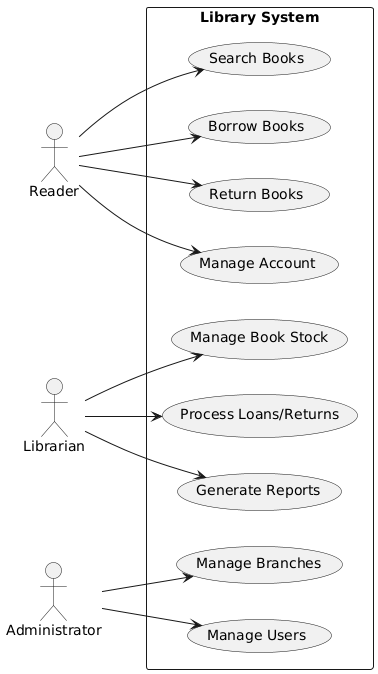

The diagram above was rendered by PlantUML. Its source (embedded in the PNG):
@startuml
left to right direction

actor "Reader" as reader
actor "Librarian" as librarian
actor "Administrator" as admin

rectangle "Library System" {
  (Search Books) as UC1
  (Borrow Books) as UC2
  (Return Books) as UC3
  (Manage Account) as UC4
  
  (Manage Book Stock) as UC5
  (Process Loans/Returns) as UC6
  (Generate Reports) as UC7
  
  (Manage Branches) as UC8
  (Manage Users) as UC9
  
}

reader --> UC1
reader --> UC2
reader --> UC3
reader --> UC4

librarian --> UC5
librarian --> UC6
librarian --> UC7

admin --> UC8
admin --> UC9
@enduml